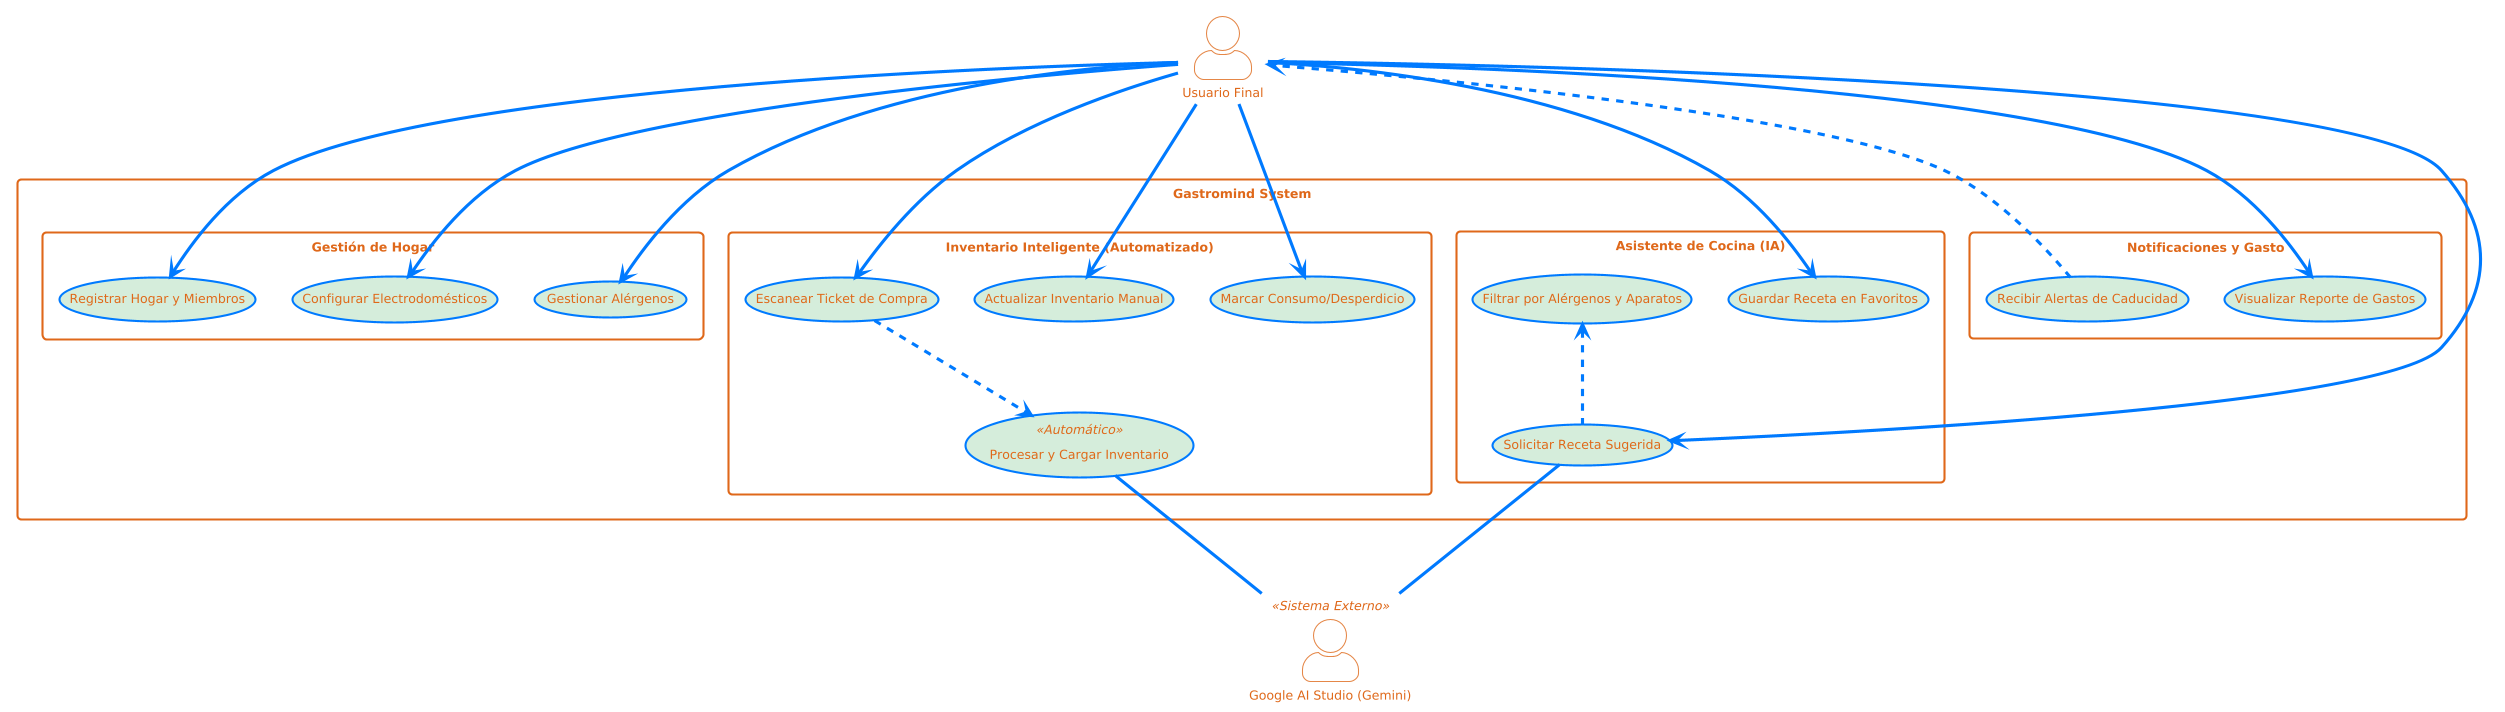

The diagram above was rendered by PlantUML. Its source (embedded in the PNG):
@startuml
!theme superhero-outline
skinparam actorStyle awesome
skinparam packageStyle rectangle
skinparam usecase {
    BackgroundColor #D4EDDA
    BorderColor #007BFF
    ArrowColor #007BFF
}

actor "Usuario Final" as User
actor "Google AI Studio (Gemini)" as Gemini <<Sistema Externo>>

package "Gastromind System" {
    
    package "Gestión de Hogar" {
        usecase "Registrar Hogar y Miembros" as UC1
        usecase "Configurar Electrodomésticos" as UC2
        usecase "Gestionar Alérgenos" as UC3
    }

    package "Inventario Inteligente (Automatizado)" {
        usecase "Escanear Ticket de Compra" as UC4
        usecase "Actualizar Inventario Manual" as UC5
        usecase "Marcar Consumo/Desperdicio" as UC6
        usecase "Procesar y Cargar Inventario" as UC_Auto <<Automático>>
    }

    package "Asistente de Cocina (IA)" {
        usecase "Solicitar Receta Sugerida" as UC7
        usecase "Filtrar por Alérgenos y Aparatos" as UC8
        usecase "Guardar Receta en Favoritos" as UC9
    }

    package "Notificaciones y Gasto" {
        usecase "Recibir Alertas de Caducidad" as UC10
        usecase "Visualizar Reporte de Gastos" as UC11
    }
}

' Relaciones del Usuario
User --> UC1
User --> UC2
User --> UC3
User --> UC4
User --> UC5
User --> UC6
User --> UC7
User --> UC9
User --> UC11

' Lógica de automatización del Inventario
UC4 ..> UC_Auto : <<include>>
UC_Auto -- Gemini : "Extrae datos y valida stock"

' Relaciones con la IA para Recetas
UC7 -- Gemini : "Genera Receta"
UC8 <.. UC7 : <<include>>

' Relaciones automáticas del sistema
UC10 .> User : <<notifica>>
@enduml